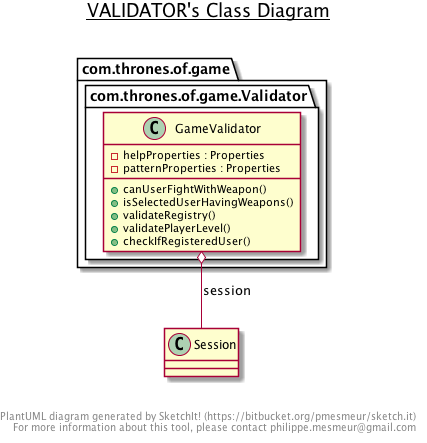

The diagram above was rendered by PlantUML. Its source (embedded in the PNG):
@startuml

title __VALIDATOR's Class Diagram__\n

  package com.thrones.of.game {
    package com.thrones.of.game.Validator {
      class GameValidator {
          - helpProperties : Properties
          - patternProperties : Properties
          + canUserFightWithWeapon()
          + isSelectedUserHavingWeapons()
          + validateRegistry()
          + validatePlayerLevel()
          + checkIfRegisteredUser()
      }
    }
  }
  

  GameValidator o-- Session : session


right footer


PlantUML diagram generated by SketchIt! (https://bitbucket.org/pmesmeur/sketch.it)
For more information about this tool, please contact philippe.mesmeur@gmail.com
endfooter

@enduml